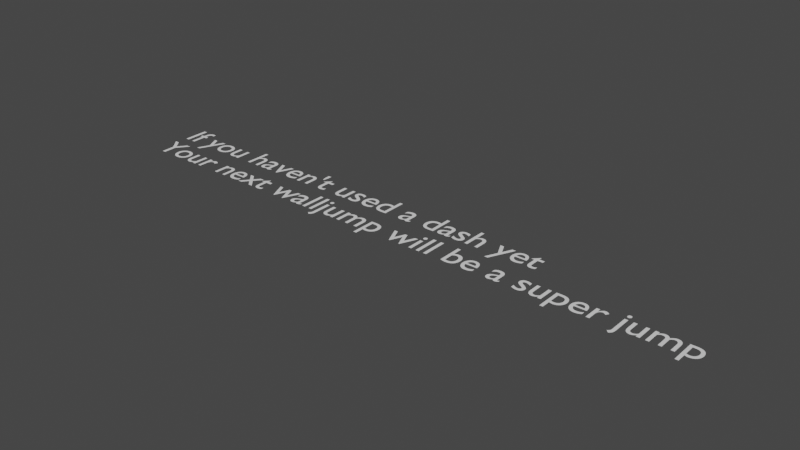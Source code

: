 # Source: SuperWallJump.blend  (saved by Blender 2.80.75; exported with 4.5.12 LTS)
import bpy
from mathutils import Matrix  # noqa: F401  (used for matrix-valued properties, if any)

bpy.ops.wm.read_factory_settings(use_empty=True)
scene = bpy.context.scene
scene.name = 'Scene'

# ---- collections
col_collection = bpy.data.collections.new('Collection'); scene.collection.children.link(col_collection)

# ---- world
world_world = bpy.data.worlds.new('World'); scene.world = world_world
world_world.use_nodes = True; world_world.node_tree.nodes.clear()
_N = world_world.node_tree.nodes; _L = world_world.node_tree.links
n0 = _N.new('ShaderNodeOutputWorld'); n0.name = 'World Output'; n0.location = (300, 300)
n1 = _N.new('ShaderNodeBackground'); n1.name = 'Background'; n1.location = (10, 300)
n1.inputs[0].default_value = (0.05088, 0.05088, 0.05088, 1.0)
_L.new(n1.outputs[0], n0.inputs[0])
n0.is_active_output = True
world_world.color = (0.05088, 0.05088, 0.05088)
world_world.use_sun_shadow = False
world_world.sun_shadow_jitter_overblur = 0.0

# ---- curves / text
txt_text = bpy.data.curves.new('Text', 'FONT')
txt_text.dimensions = '2D'
txt_text.body = "If you haven't used a dash yet\nYour next walljump will be a super jump"
txt_text.use_path_clamp = True

# ---- objects
ob_text = bpy.data.objects.new('Text', txt_text)

# ---- transforms, parenting, visibility, modifiers, constraints
ob_text.location = (0.0, 0.0, 0.0)
ob_text.lineart.crease_threshold = 0.0

# ---- collection membership
col_collection.objects.link(ob_text)

# ---- scene / render settings (as saved in the file)
scene.frame_start = 1; scene.frame_end = 250; scene.frame_set(1)
scene.render.engine = 'BLENDER_EEVEE_NEXT'
scene.cycles.use_denoising = False
scene.cycles.samples = 128
scene.cycles.sampling_pattern = 'TABULATED_SOBOL'
scene.cycles.use_adaptive_sampling = False
scene.cycles.use_light_tree = False
scene.view_settings.view_transform = 'Filmic'
bpy.context.view_layer.update()

# ---- added for rendering (the .blend has no active camera and no usable light): camera, sun
cam_auto = bpy.data.cameras.new('AutoCamera')
cam_auto.lens = 50.0
cam_auto.sensor_width = 36.0
cam_auto.clip_end = 1000.0
ob_auto_camera = bpy.data.objects.new('AutoCamera', cam_auto)
scene.collection.objects.link(ob_auto_camera)
ob_auto_camera.location = (23.4518, -18.5711, 12.2094)
ob_auto_camera.rotation_euler = (1.09748, -7.21219e-08, 0.694738)
scene.camera = ob_auto_camera
light_auto_sun = bpy.data.lights.new('AutoSun', 'SUN')
light_auto_sun.energy = 3.0
light_auto_sun.angle = 0.0523599
ob_auto_sun = bpy.data.objects.new('AutoSun', light_auto_sun)
scene.collection.objects.link(ob_auto_sun)
ob_auto_sun.rotation_euler = (0.872665, 0.174533, 0.523599)
bpy.context.view_layer.update()
